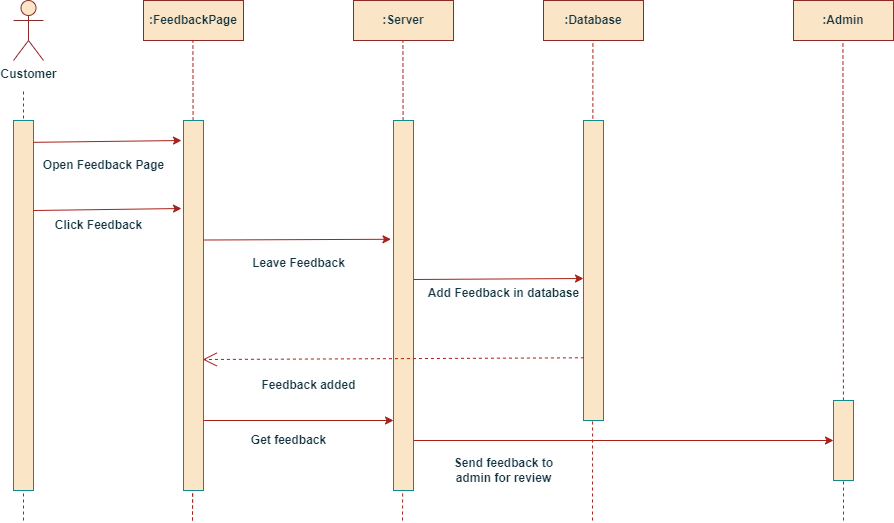

The diagram above was exported from draw.io. Its source (the exported page's mxGraphModel, read from the mxfile embedded in the PNG):
<mxGraphModel dx="1235" dy="615" grid="1" gridSize="10" guides="1" tooltips="1" connect="1" arrows="1" fold="1" page="1" pageScale="1" pageWidth="1100" pageHeight="850" math="0" shadow="0">
  <root>
    <mxCell id="0" />
    <mxCell id="1" parent="0" />
    <mxCell id="DD7SplYESHKu71wzKMvO-1" value="Customer" style="shape=umlActor;verticalLabelPosition=bottom;verticalAlign=top;html=1;outlineConnect=0;fontStyle=1;labelBackgroundColor=none;fillColor=#FAE5C7;strokeColor=#8e2929;fontColor=#143642;" vertex="1" parent="1">
      <mxGeometry x="60" y="40" width="30" height="60" as="geometry" />
    </mxCell>
    <mxCell id="DD7SplYESHKu71wzKMvO-2" value="" style="endArrow=none;dashed=1;html=1;rounded=0;fontStyle=1;labelBackgroundColor=none;strokeColor=#A8201A;fontColor=default;" edge="1" parent="1">
      <mxGeometry width="50" height="50" relative="1" as="geometry">
        <mxPoint x="70" y="560" as="sourcePoint" />
        <mxPoint x="70" y="130" as="targetPoint" />
      </mxGeometry>
    </mxCell>
    <mxCell id="DD7SplYESHKu71wzKMvO-5" value=":FeedbackPage" style="rounded=0;whiteSpace=wrap;html=1;fontStyle=1;labelBackgroundColor=none;fillColor=#FAE5C7;strokeColor=#8e2929;fontColor=#143642;" vertex="1" parent="1">
      <mxGeometry x="190" y="40" width="100" height="40" as="geometry" />
    </mxCell>
    <mxCell id="DD7SplYESHKu71wzKMvO-6" value=":Server" style="rounded=0;whiteSpace=wrap;html=1;fontStyle=1;labelBackgroundColor=none;fillColor=#FAE5C7;strokeColor=#8e2929;fontColor=#143642;" vertex="1" parent="1">
      <mxGeometry x="400" y="40" width="100" height="40" as="geometry" />
    </mxCell>
    <mxCell id="DD7SplYESHKu71wzKMvO-7" value=":Admin" style="rounded=0;whiteSpace=wrap;html=1;fontStyle=1;labelBackgroundColor=none;fillColor=#FAE5C7;strokeColor=#8e2929;fontColor=#143642;" vertex="1" parent="1">
      <mxGeometry x="840" y="40" width="100" height="40" as="geometry" />
    </mxCell>
    <mxCell id="DD7SplYESHKu71wzKMvO-8" value=":Database" style="rounded=0;whiteSpace=wrap;html=1;fontStyle=1;labelBackgroundColor=none;fillColor=#FAE5C7;strokeColor=#8e2929;fontColor=#143642;" vertex="1" parent="1">
      <mxGeometry x="590" y="40" width="100" height="40" as="geometry" />
    </mxCell>
    <mxCell id="DD7SplYESHKu71wzKMvO-11" value="" style="endArrow=none;dashed=1;html=1;rounded=0;fontStyle=1;labelBackgroundColor=none;strokeColor=#A8201A;fontColor=default;" edge="1" parent="1" source="DD7SplYESHKu71wzKMvO-35">
      <mxGeometry width="50" height="50" relative="1" as="geometry">
        <mxPoint x="890" y="560" as="sourcePoint" />
        <mxPoint x="889.4100000000001" y="80" as="targetPoint" />
      </mxGeometry>
    </mxCell>
    <mxCell id="DD7SplYESHKu71wzKMvO-12" value="" style="endArrow=none;dashed=1;html=1;rounded=0;fontStyle=1;labelBackgroundColor=none;strokeColor=#A8201A;fontColor=default;" edge="1" parent="1">
      <mxGeometry width="50" height="50" relative="1" as="geometry">
        <mxPoint x="639" y="560" as="sourcePoint" />
        <mxPoint x="639.41" y="80" as="targetPoint" />
      </mxGeometry>
    </mxCell>
    <mxCell id="DD7SplYESHKu71wzKMvO-13" value="" style="endArrow=none;dashed=1;html=1;rounded=0;fontStyle=1;labelBackgroundColor=none;strokeColor=#A8201A;fontColor=default;" edge="1" parent="1" source="DD7SplYESHKu71wzKMvO-18">
      <mxGeometry width="50" height="50" relative="1" as="geometry">
        <mxPoint x="449" y="560" as="sourcePoint" />
        <mxPoint x="449.40999999999997" y="80" as="targetPoint" />
      </mxGeometry>
    </mxCell>
    <mxCell id="DD7SplYESHKu71wzKMvO-14" value="" style="endArrow=none;dashed=1;html=1;rounded=0;fontStyle=1;labelBackgroundColor=none;strokeColor=#A8201A;fontColor=default;" edge="1" parent="1" source="DD7SplYESHKu71wzKMvO-19">
      <mxGeometry width="50" height="50" relative="1" as="geometry">
        <mxPoint x="239" y="560" as="sourcePoint" />
        <mxPoint x="239.41000000000003" y="80" as="targetPoint" />
      </mxGeometry>
    </mxCell>
    <mxCell id="DD7SplYESHKu71wzKMvO-16" value="" style="rounded=0;whiteSpace=wrap;html=1;fontStyle=1;labelBackgroundColor=none;fillColor=#FAE5C7;strokeColor=#0F8B8D;fontColor=#143642;" vertex="1" parent="1">
      <mxGeometry x="60" y="160" width="20" height="370" as="geometry" />
    </mxCell>
    <mxCell id="DD7SplYESHKu71wzKMvO-17" value="" style="rounded=0;whiteSpace=wrap;html=1;fontStyle=1;labelBackgroundColor=none;fillColor=#FAE5C7;strokeColor=#0F8B8D;fontColor=#143642;" vertex="1" parent="1">
      <mxGeometry x="630" y="160" width="20" height="300" as="geometry" />
    </mxCell>
    <mxCell id="DD7SplYESHKu71wzKMvO-20" value="" style="endArrow=none;dashed=1;html=1;rounded=0;fontStyle=1;labelBackgroundColor=none;strokeColor=#A8201A;fontColor=default;" edge="1" parent="1" target="DD7SplYESHKu71wzKMvO-19">
      <mxGeometry width="50" height="50" relative="1" as="geometry">
        <mxPoint x="239" y="560" as="sourcePoint" />
        <mxPoint x="239.41000000000003" y="80" as="targetPoint" />
      </mxGeometry>
    </mxCell>
    <mxCell id="DD7SplYESHKu71wzKMvO-19" value="" style="rounded=0;whiteSpace=wrap;html=1;fontStyle=1;labelBackgroundColor=none;fillColor=#FAE5C7;strokeColor=#0F8B8D;fontColor=#143642;" vertex="1" parent="1">
      <mxGeometry x="230" y="160" width="20" height="370" as="geometry" />
    </mxCell>
    <mxCell id="DD7SplYESHKu71wzKMvO-21" value="" style="endArrow=none;dashed=1;html=1;rounded=0;fontStyle=1;labelBackgroundColor=none;strokeColor=#A8201A;fontColor=default;" edge="1" parent="1" target="DD7SplYESHKu71wzKMvO-18">
      <mxGeometry width="50" height="50" relative="1" as="geometry">
        <mxPoint x="449" y="560" as="sourcePoint" />
        <mxPoint x="449.40999999999997" y="80" as="targetPoint" />
      </mxGeometry>
    </mxCell>
    <mxCell id="DD7SplYESHKu71wzKMvO-18" value="" style="rounded=0;whiteSpace=wrap;html=1;fontStyle=1;labelBackgroundColor=none;fillColor=#FAE5C7;strokeColor=#0F8B8D;fontColor=#143642;" vertex="1" parent="1">
      <mxGeometry x="440" y="160" width="20" height="370" as="geometry" />
    </mxCell>
    <mxCell id="DD7SplYESHKu71wzKMvO-23" value="" style="endArrow=none;dashed=1;html=1;rounded=0;fontStyle=1;labelBackgroundColor=none;strokeColor=#A8201A;fontColor=default;" edge="1" parent="1">
      <mxGeometry width="50" height="50" relative="1" as="geometry">
        <mxPoint x="239" y="560" as="sourcePoint" />
        <mxPoint x="239.13953488372067" y="530" as="targetPoint" />
      </mxGeometry>
    </mxCell>
    <mxCell id="DD7SplYESHKu71wzKMvO-24" value="" style="endArrow=classic;html=1;rounded=0;exitX=0.991;exitY=0.059;exitDx=0;exitDy=0;exitPerimeter=0;fontStyle=1;labelBackgroundColor=none;strokeColor=#A8201A;fontColor=default;" edge="1" parent="1" source="DD7SplYESHKu71wzKMvO-16">
      <mxGeometry width="50" height="50" relative="1" as="geometry">
        <mxPoint x="580" y="330" as="sourcePoint" />
        <mxPoint x="228" y="180" as="targetPoint" />
      </mxGeometry>
    </mxCell>
    <mxCell id="DD7SplYESHKu71wzKMvO-25" value="Open Feedback Page" style="text;html=1;align=center;verticalAlign=middle;resizable=0;points=[];autosize=1;fontStyle=1;labelBackgroundColor=none;fontColor=#143642;" vertex="1" parent="1">
      <mxGeometry x="80" y="190" width="140" height="30" as="geometry" />
    </mxCell>
    <mxCell id="DD7SplYESHKu71wzKMvO-26" value="Click Feedback" style="text;html=1;align=center;verticalAlign=middle;resizable=0;points=[];autosize=1;fontStyle=1;labelBackgroundColor=none;fontColor=#143642;" vertex="1" parent="1">
      <mxGeometry x="90" y="250" width="110" height="30" as="geometry" />
    </mxCell>
    <mxCell id="DD7SplYESHKu71wzKMvO-27" value="" style="endArrow=classic;html=1;rounded=0;exitX=0.991;exitY=0.059;exitDx=0;exitDy=0;exitPerimeter=0;fontStyle=1;labelBackgroundColor=none;strokeColor=#A8201A;fontColor=default;" edge="1" parent="1">
      <mxGeometry width="50" height="50" relative="1" as="geometry">
        <mxPoint x="80" y="250" as="sourcePoint" />
        <mxPoint x="228" y="248" as="targetPoint" />
      </mxGeometry>
    </mxCell>
    <mxCell id="DD7SplYESHKu71wzKMvO-28" value="" style="endArrow=classic;html=1;rounded=0;exitX=1.009;exitY=0.323;exitDx=0;exitDy=0;exitPerimeter=0;entryX=-0.126;entryY=0.321;entryDx=0;entryDy=0;entryPerimeter=0;fontStyle=1;labelBackgroundColor=none;strokeColor=#A8201A;fontColor=default;" edge="1" parent="1" source="DD7SplYESHKu71wzKMvO-19" target="DD7SplYESHKu71wzKMvO-18">
      <mxGeometry width="50" height="50" relative="1" as="geometry">
        <mxPoint x="252" y="272" as="sourcePoint" />
        <mxPoint x="400" y="270" as="targetPoint" />
      </mxGeometry>
    </mxCell>
    <mxCell id="DD7SplYESHKu71wzKMvO-29" value="Leave Feedback" style="text;html=1;align=center;verticalAlign=middle;resizable=0;points=[];autosize=1;fontStyle=1;labelBackgroundColor=none;fontColor=#143642;" vertex="1" parent="1">
      <mxGeometry x="285" y="288" width="120" height="30" as="geometry" />
    </mxCell>
    <mxCell id="DD7SplYESHKu71wzKMvO-30" value="" style="endArrow=classic;html=1;rounded=0;exitX=1.009;exitY=0.323;exitDx=0;exitDy=0;exitPerimeter=0;fontStyle=1;labelBackgroundColor=none;strokeColor=#A8201A;fontColor=default;" edge="1" parent="1">
      <mxGeometry width="50" height="50" relative="1" as="geometry">
        <mxPoint x="460" y="319" as="sourcePoint" />
        <mxPoint x="630" y="318" as="targetPoint" />
      </mxGeometry>
    </mxCell>
    <mxCell id="DD7SplYESHKu71wzKMvO-31" value="Add Feedback in database" style="text;html=1;align=center;verticalAlign=middle;resizable=0;points=[];autosize=1;fontStyle=1;labelBackgroundColor=none;fontColor=#143642;" vertex="1" parent="1">
      <mxGeometry x="465" y="318" width="170" height="30" as="geometry" />
    </mxCell>
    <mxCell id="DD7SplYESHKu71wzKMvO-32" value="" style="endArrow=open;endSize=12;dashed=1;html=1;rounded=0;exitX=0.021;exitY=0.791;exitDx=0;exitDy=0;exitPerimeter=0;entryX=0.962;entryY=0.646;entryDx=0;entryDy=0;entryPerimeter=0;fontStyle=1;labelBackgroundColor=none;strokeColor=#A8201A;fontColor=default;" edge="1" parent="1" source="DD7SplYESHKu71wzKMvO-17" target="DD7SplYESHKu71wzKMvO-19">
      <mxGeometry x="0.6996" y="91" width="160" relative="1" as="geometry">
        <mxPoint x="350" y="390" as="sourcePoint" />
        <mxPoint x="510" y="390" as="targetPoint" />
        <mxPoint as="offset" />
      </mxGeometry>
    </mxCell>
    <mxCell id="DD7SplYESHKu71wzKMvO-34" value="Feedback added" style="text;html=1;align=center;verticalAlign=middle;resizable=0;points=[];autosize=1;fontStyle=1;labelBackgroundColor=none;fontColor=#143642;" vertex="1" parent="1">
      <mxGeometry x="295" y="410" width="120" height="30" as="geometry" />
    </mxCell>
    <mxCell id="DD7SplYESHKu71wzKMvO-36" value="" style="endArrow=none;dashed=1;html=1;rounded=0;fontStyle=1;labelBackgroundColor=none;strokeColor=#A8201A;fontColor=default;" edge="1" parent="1" target="DD7SplYESHKu71wzKMvO-35">
      <mxGeometry width="50" height="50" relative="1" as="geometry">
        <mxPoint x="890" y="560" as="sourcePoint" />
        <mxPoint x="889.4100000000001" y="80" as="targetPoint" />
      </mxGeometry>
    </mxCell>
    <mxCell id="DD7SplYESHKu71wzKMvO-35" value="" style="rounded=0;whiteSpace=wrap;html=1;fontStyle=1;labelBackgroundColor=none;fillColor=#FAE5C7;strokeColor=#0F8B8D;fontColor=#143642;" vertex="1" parent="1">
      <mxGeometry x="880" y="440" width="20" height="80" as="geometry" />
    </mxCell>
    <mxCell id="DD7SplYESHKu71wzKMvO-37" value="" style="endArrow=classic;html=1;rounded=0;entryX=0;entryY=0.5;entryDx=0;entryDy=0;fontStyle=1;labelBackgroundColor=none;strokeColor=#A8201A;fontColor=default;" edge="1" parent="1" target="DD7SplYESHKu71wzKMvO-35">
      <mxGeometry width="50" height="50" relative="1" as="geometry">
        <mxPoint x="460" y="480" as="sourcePoint" />
        <mxPoint x="600" y="280" as="targetPoint" />
      </mxGeometry>
    </mxCell>
    <mxCell id="DD7SplYESHKu71wzKMvO-38" value="Send feedback to&lt;br&gt;admin for review" style="text;html=1;align=center;verticalAlign=middle;resizable=0;points=[];autosize=1;fontStyle=1;labelBackgroundColor=none;fontColor=#143642;" vertex="1" parent="1">
      <mxGeometry x="490" y="490" width="120" height="40" as="geometry" />
    </mxCell>
    <mxCell id="DD7SplYESHKu71wzKMvO-39" value="Get feedback" style="text;html=1;align=center;verticalAlign=middle;resizable=0;points=[];autosize=1;fontStyle=1;labelBackgroundColor=none;fontColor=#143642;" vertex="1" parent="1">
      <mxGeometry x="285" y="465" width="100" height="30" as="geometry" />
    </mxCell>
    <mxCell id="DD7SplYESHKu71wzKMvO-40" value="" style="endArrow=classic;html=1;rounded=0;fontStyle=1;labelBackgroundColor=none;strokeColor=#A8201A;fontColor=default;" edge="1" parent="1">
      <mxGeometry width="50" height="50" relative="1" as="geometry">
        <mxPoint x="250" y="460" as="sourcePoint" />
        <mxPoint x="440" y="460" as="targetPoint" />
      </mxGeometry>
    </mxCell>
  </root>
</mxGraphModel>